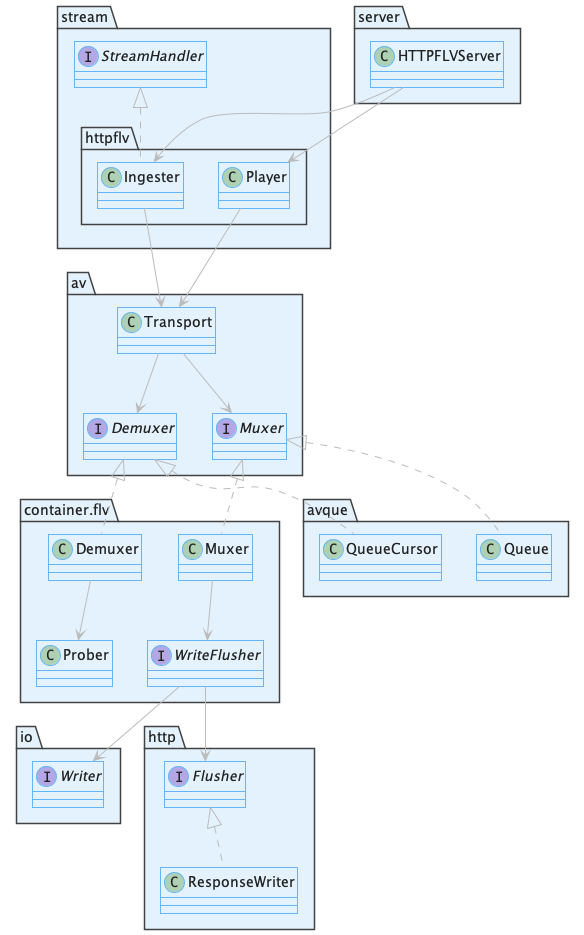

The diagram above was rendered by PlantUML. Its source (embedded in the PNG):
@startuml class-httpflvserver

!include https://unpkg.com/plantuml-style-c4@latest/core.puml
' uncomment the following line and comment the first to use locally
'!include core.puml
!include https://unpkg.com/plantuml-style-c4@latest/class-diagram-helper.puml
' uncomment the following line and comment the first to use locally
'!include class-diagram-helper.puml

GREY_ARROW

interface av.Demuxer {}
interface av.Muxer {}
interface container.flv.WriteFlusher {
}
interface io.Writer {
}
interface http.Flusher {
}
class server.HTTPFLVServer {
}

interface stream.StreamHandler {}

package stream {
    package httpflv {}
}

stream.StreamHandler <|.. stream.httpflv.Ingester

server.HTTPFLVServer-->stream.httpflv.Ingester
server.HTTPFLVServer-->stream.httpflv.Player

stream.httpflv.Ingester --> av.Transport
stream.httpflv.Player --> av.Transport

av.Transport --> av.Demuxer
av.Transport--> av.Muxer

av.Muxer<|..avque.Queue
av.Demuxer<|..avque.QueueCursor

container.flv.Demuxer-->container.flv.Prober
av.Muxer<|..container.flv.Muxer
av.Demuxer<|..container.flv.Demuxer
container.flv.Muxer-->container.flv.WriteFlusher
container.flv.WriteFlusher-->http.Flusher
container.flv.WriteFlusher-->io.Writer
http.Flusher<|..http.ResponseWriter

@enduml